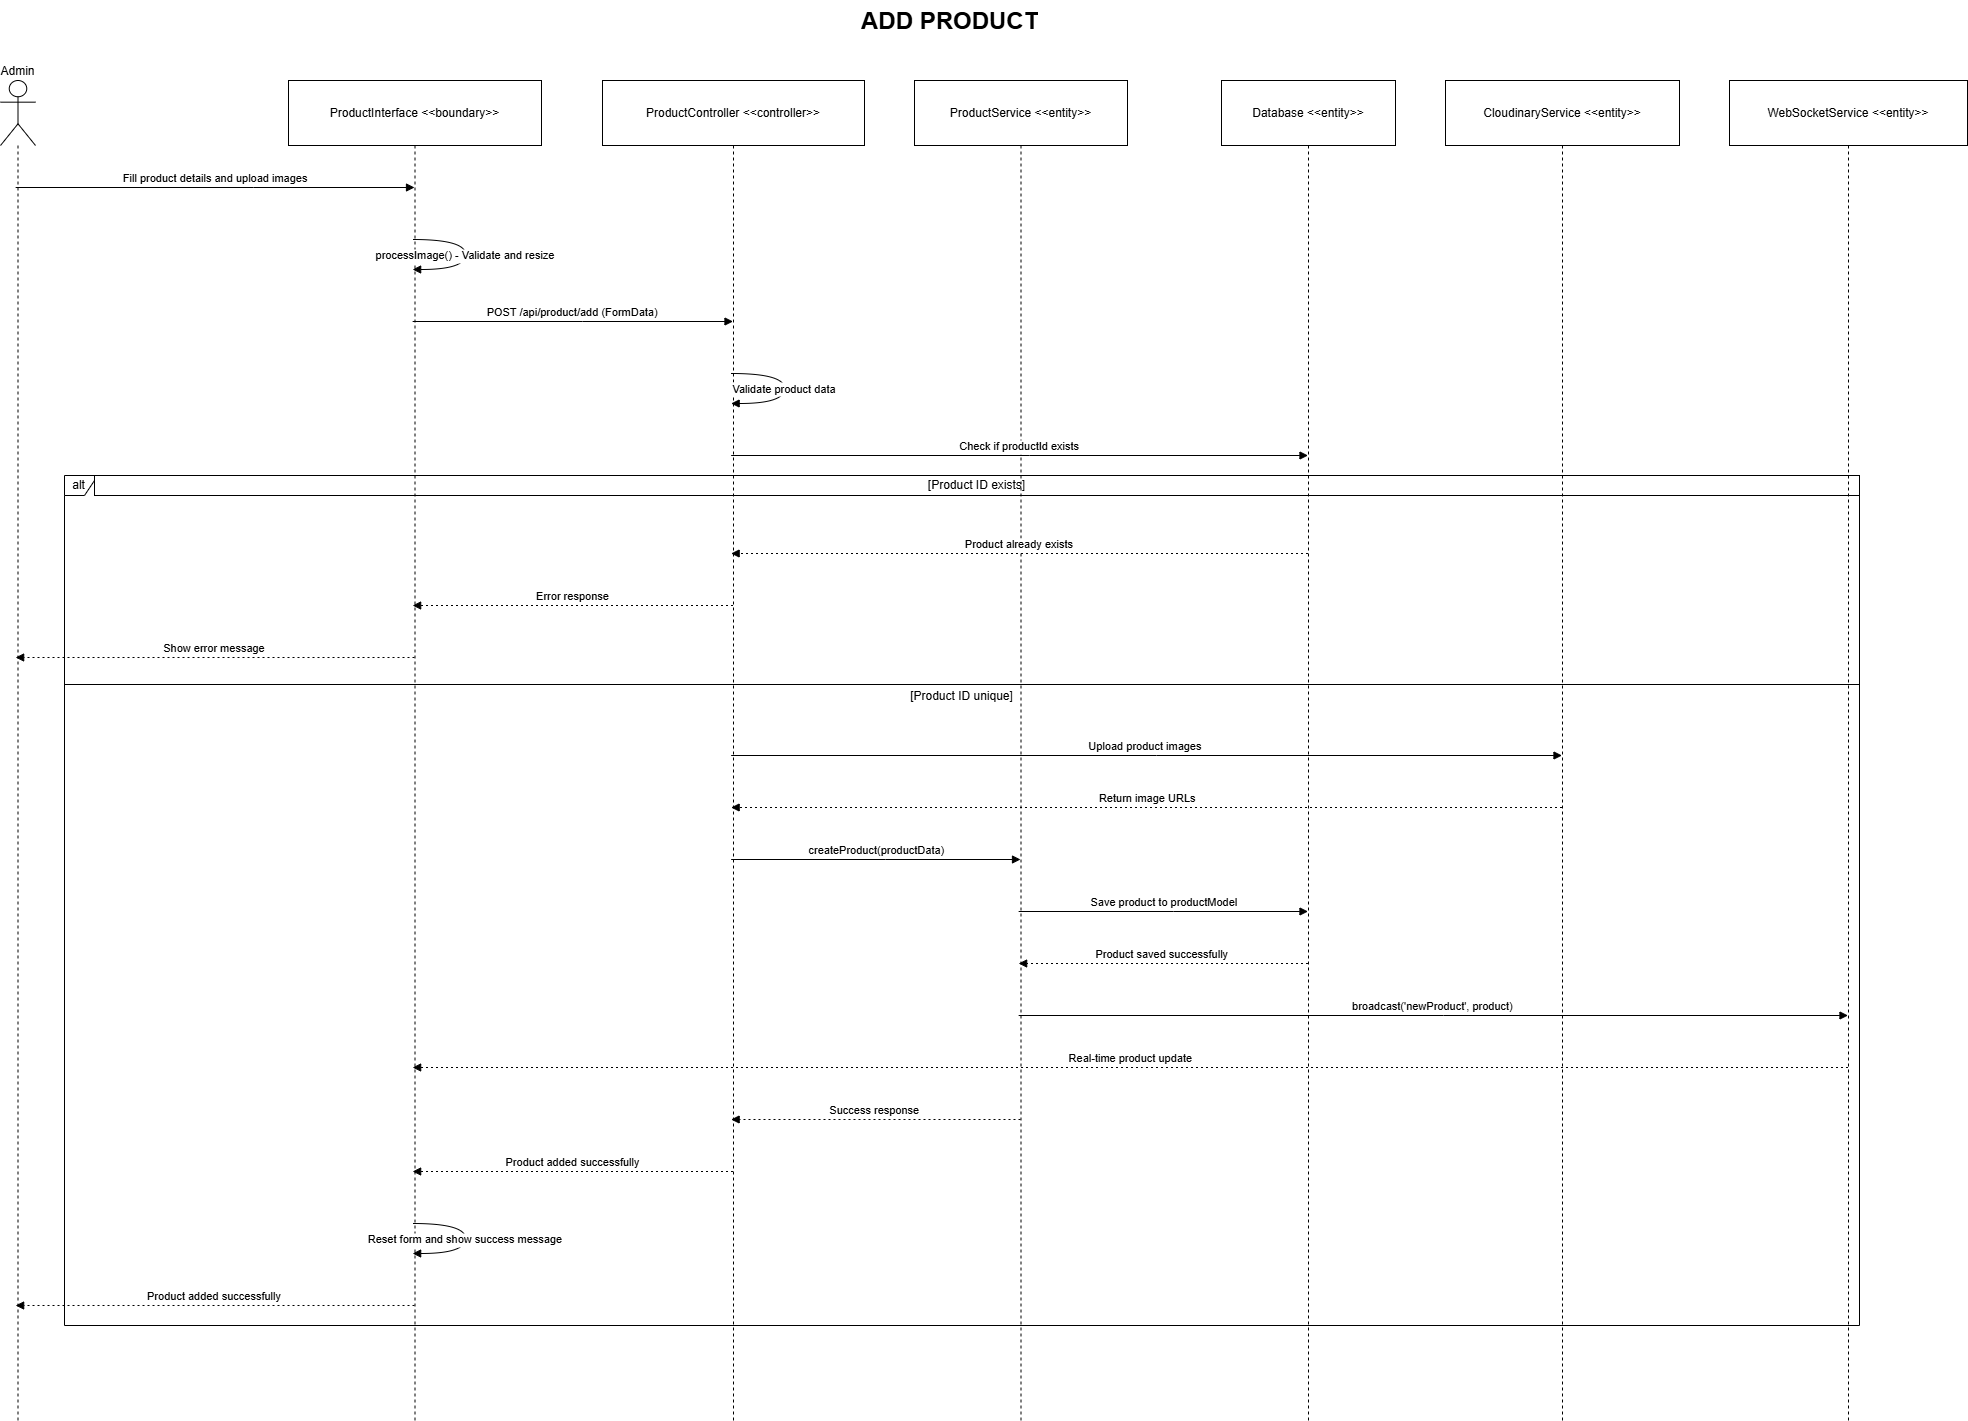

The diagram above was exported from draw.io. Its source (the exported page's mxGraphModel, read from the mxfile embedded in the PNG):
<mxGraphModel dx="4757" dy="2540" grid="1" gridSize="10" guides="1" tooltips="1" connect="1" arrows="1" fold="1" page="1" pageScale="1" pageWidth="1169" pageHeight="827" math="0" shadow="0">
  <root>
    <mxCell id="0" />
    <mxCell id="1" parent="0" />
    <mxCell id="GuopHzFIF_XUkchaqu0j-34" value="Admin" style="shape=umlLifeline;perimeter=lifelinePerimeter;whiteSpace=wrap;container=1;dropTarget=0;collapsible=0;recursiveResize=0;outlineConnect=0;portConstraint=eastwest;newEdgeStyle={&quot;edgeStyle&quot;:&quot;elbowEdgeStyle&quot;,&quot;elbow&quot;:&quot;vertical&quot;,&quot;curved&quot;:0,&quot;rounded&quot;:0};participant=umlActor;verticalAlign=bottom;labelPosition=center;verticalLabelPosition=top;align=center;size=65;" vertex="1" parent="1">
      <mxGeometry x="130" y="160" width="35" height="1340" as="geometry" />
    </mxCell>
    <mxCell id="GuopHzFIF_XUkchaqu0j-35" value="ProductInterface &lt;&lt;boundary&gt;&gt;" style="shape=umlLifeline;perimeter=lifelinePerimeter;whiteSpace=wrap;container=1;dropTarget=0;collapsible=0;recursiveResize=0;outlineConnect=0;portConstraint=eastwest;newEdgeStyle={&quot;edgeStyle&quot;:&quot;elbowEdgeStyle&quot;,&quot;elbow&quot;:&quot;vertical&quot;,&quot;curved&quot;:0,&quot;rounded&quot;:0};size=65;" vertex="1" parent="1">
      <mxGeometry x="418" y="160" width="253" height="1340" as="geometry" />
    </mxCell>
    <mxCell id="GuopHzFIF_XUkchaqu0j-36" value="ProductController &lt;&lt;controller&gt;&gt;" style="shape=umlLifeline;perimeter=lifelinePerimeter;whiteSpace=wrap;container=1;dropTarget=0;collapsible=0;recursiveResize=0;outlineConnect=0;portConstraint=eastwest;newEdgeStyle={&quot;edgeStyle&quot;:&quot;elbowEdgeStyle&quot;,&quot;elbow&quot;:&quot;vertical&quot;,&quot;curved&quot;:0,&quot;rounded&quot;:0};size=65;" vertex="1" parent="1">
      <mxGeometry x="732" y="160" width="262" height="1340" as="geometry" />
    </mxCell>
    <mxCell id="GuopHzFIF_XUkchaqu0j-37" value="ProductService &lt;&lt;entity&gt;&gt;" style="shape=umlLifeline;perimeter=lifelinePerimeter;whiteSpace=wrap;container=1;dropTarget=0;collapsible=0;recursiveResize=0;outlineConnect=0;portConstraint=eastwest;newEdgeStyle={&quot;edgeStyle&quot;:&quot;elbowEdgeStyle&quot;,&quot;elbow&quot;:&quot;vertical&quot;,&quot;curved&quot;:0,&quot;rounded&quot;:0};size=65;" vertex="1" parent="1">
      <mxGeometry x="1044" y="160" width="213" height="1340" as="geometry" />
    </mxCell>
    <mxCell id="GuopHzFIF_XUkchaqu0j-38" value="Database &lt;&lt;entity&gt;&gt;" style="shape=umlLifeline;perimeter=lifelinePerimeter;whiteSpace=wrap;container=1;dropTarget=0;collapsible=0;recursiveResize=0;outlineConnect=0;portConstraint=eastwest;newEdgeStyle={&quot;edgeStyle&quot;:&quot;elbowEdgeStyle&quot;,&quot;elbow&quot;:&quot;vertical&quot;,&quot;curved&quot;:0,&quot;rounded&quot;:0};size=65;" vertex="1" parent="1">
      <mxGeometry x="1351" y="160" width="174" height="1340" as="geometry" />
    </mxCell>
    <mxCell id="GuopHzFIF_XUkchaqu0j-39" value="CloudinaryService &lt;&lt;entity&gt;&gt;" style="shape=umlLifeline;perimeter=lifelinePerimeter;whiteSpace=wrap;container=1;dropTarget=0;collapsible=0;recursiveResize=0;outlineConnect=0;portConstraint=eastwest;newEdgeStyle={&quot;edgeStyle&quot;:&quot;elbowEdgeStyle&quot;,&quot;elbow&quot;:&quot;vertical&quot;,&quot;curved&quot;:0,&quot;rounded&quot;:0};size=65;" vertex="1" parent="1">
      <mxGeometry x="1575" y="160" width="234" height="1340" as="geometry" />
    </mxCell>
    <mxCell id="GuopHzFIF_XUkchaqu0j-40" value="WebSocketService &lt;&lt;entity&gt;&gt;" style="shape=umlLifeline;perimeter=lifelinePerimeter;whiteSpace=wrap;container=1;dropTarget=0;collapsible=0;recursiveResize=0;outlineConnect=0;portConstraint=eastwest;newEdgeStyle={&quot;edgeStyle&quot;:&quot;elbowEdgeStyle&quot;,&quot;elbow&quot;:&quot;vertical&quot;,&quot;curved&quot;:0,&quot;rounded&quot;:0};size=65;" vertex="1" parent="1">
      <mxGeometry x="1859" y="160" width="238" height="1340" as="geometry" />
    </mxCell>
    <mxCell id="GuopHzFIF_XUkchaqu0j-41" value="alt" style="shape=umlFrame;dashed=;pointerEvents=0;dropTarget=0;strokeColor=#000000;height=20;width=30" vertex="1" parent="1">
      <mxGeometry x="194" y="555" width="1795" height="850" as="geometry" />
    </mxCell>
    <mxCell id="GuopHzFIF_XUkchaqu0j-42" value="[Product ID exists]" style="text;strokeColor=#000000;fillColor=none;align=center;verticalAlign=middle;whiteSpace=wrap;" vertex="1" parent="GuopHzFIF_XUkchaqu0j-41">
      <mxGeometry x="30" width="1765" height="20" as="geometry" />
    </mxCell>
    <mxCell id="GuopHzFIF_XUkchaqu0j-43" value="[Product ID unique]" style="shape=line;dashed=0;whiteSpace=wrap;verticalAlign=top;labelPosition=center;verticalLabelPosition=middle;align=center;strokeColor=#000000;" vertex="1" parent="GuopHzFIF_XUkchaqu0j-41">
      <mxGeometry y="207" width="1795" height="4" as="geometry" />
    </mxCell>
    <mxCell id="GuopHzFIF_XUkchaqu0j-44" value="Fill product details and upload images" style="verticalAlign=bottom;edgeStyle=elbowEdgeStyle;elbow=vertical;curved=0;rounded=0;endArrow=block;" edge="1" parent="1" source="GuopHzFIF_XUkchaqu0j-34" target="GuopHzFIF_XUkchaqu0j-35">
      <mxGeometry relative="1" as="geometry">
        <Array as="points">
          <mxPoint x="383" y="267" />
        </Array>
      </mxGeometry>
    </mxCell>
    <mxCell id="GuopHzFIF_XUkchaqu0j-45" value="processImage() - Validate and resize" style="curved=1;endArrow=block;rounded=0;" edge="1" parent="1" source="GuopHzFIF_XUkchaqu0j-35" target="GuopHzFIF_XUkchaqu0j-35">
      <mxGeometry relative="1" as="geometry">
        <Array as="points">
          <mxPoint x="595" y="319" />
          <mxPoint x="595" y="349" />
        </Array>
      </mxGeometry>
    </mxCell>
    <mxCell id="GuopHzFIF_XUkchaqu0j-46" value="POST /api/product/add (FormData)" style="verticalAlign=bottom;edgeStyle=elbowEdgeStyle;elbow=vertical;curved=0;rounded=0;endArrow=block;" edge="1" parent="1" source="GuopHzFIF_XUkchaqu0j-35" target="GuopHzFIF_XUkchaqu0j-36">
      <mxGeometry relative="1" as="geometry">
        <Array as="points">
          <mxPoint x="712" y="401" />
        </Array>
      </mxGeometry>
    </mxCell>
    <mxCell id="GuopHzFIF_XUkchaqu0j-47" value="Validate product data" style="curved=1;endArrow=block;rounded=0;" edge="1" parent="1" source="GuopHzFIF_XUkchaqu0j-36" target="GuopHzFIF_XUkchaqu0j-36">
      <mxGeometry relative="1" as="geometry">
        <Array as="points">
          <mxPoint x="914" y="453" />
          <mxPoint x="914" y="483" />
        </Array>
      </mxGeometry>
    </mxCell>
    <mxCell id="GuopHzFIF_XUkchaqu0j-48" value="Check if productId exists" style="verticalAlign=bottom;edgeStyle=elbowEdgeStyle;elbow=vertical;curved=0;rounded=0;endArrow=block;" edge="1" parent="1" source="GuopHzFIF_XUkchaqu0j-36" target="GuopHzFIF_XUkchaqu0j-38">
      <mxGeometry relative="1" as="geometry">
        <Array as="points">
          <mxPoint x="1159" y="535" />
        </Array>
      </mxGeometry>
    </mxCell>
    <mxCell id="GuopHzFIF_XUkchaqu0j-49" value="Product already exists" style="verticalAlign=bottom;edgeStyle=elbowEdgeStyle;elbow=vertical;curved=0;rounded=0;dashed=1;dashPattern=2 3;endArrow=block;" edge="1" parent="1" source="GuopHzFIF_XUkchaqu0j-38" target="GuopHzFIF_XUkchaqu0j-36">
      <mxGeometry relative="1" as="geometry">
        <Array as="points">
          <mxPoint x="1162" y="633" />
        </Array>
      </mxGeometry>
    </mxCell>
    <mxCell id="GuopHzFIF_XUkchaqu0j-50" value="Error response" style="verticalAlign=bottom;edgeStyle=elbowEdgeStyle;elbow=vertical;curved=0;rounded=0;dashed=1;dashPattern=2 3;endArrow=block;" edge="1" parent="1" source="GuopHzFIF_XUkchaqu0j-36" target="GuopHzFIF_XUkchaqu0j-35">
      <mxGeometry relative="1" as="geometry">
        <Array as="points">
          <mxPoint x="715" y="685" />
        </Array>
      </mxGeometry>
    </mxCell>
    <mxCell id="GuopHzFIF_XUkchaqu0j-51" value="Show error message" style="verticalAlign=bottom;edgeStyle=elbowEdgeStyle;elbow=vertical;curved=0;rounded=0;dashed=1;dashPattern=2 3;endArrow=block;" edge="1" parent="1" source="GuopHzFIF_XUkchaqu0j-35" target="GuopHzFIF_XUkchaqu0j-34">
      <mxGeometry relative="1" as="geometry">
        <Array as="points">
          <mxPoint x="386" y="737" />
        </Array>
      </mxGeometry>
    </mxCell>
    <mxCell id="GuopHzFIF_XUkchaqu0j-52" value="Upload product images" style="verticalAlign=bottom;edgeStyle=elbowEdgeStyle;elbow=vertical;curved=0;rounded=0;endArrow=block;" edge="1" parent="1" source="GuopHzFIF_XUkchaqu0j-36" target="GuopHzFIF_XUkchaqu0j-39">
      <mxGeometry relative="1" as="geometry">
        <Array as="points">
          <mxPoint x="1286" y="835" />
        </Array>
      </mxGeometry>
    </mxCell>
    <mxCell id="GuopHzFIF_XUkchaqu0j-53" value="Return image URLs" style="verticalAlign=bottom;edgeStyle=elbowEdgeStyle;elbow=vertical;curved=0;rounded=0;dashed=1;dashPattern=2 3;endArrow=block;" edge="1" parent="1" source="GuopHzFIF_XUkchaqu0j-39" target="GuopHzFIF_XUkchaqu0j-36">
      <mxGeometry relative="1" as="geometry">
        <Array as="points">
          <mxPoint x="1289" y="887" />
        </Array>
      </mxGeometry>
    </mxCell>
    <mxCell id="GuopHzFIF_XUkchaqu0j-54" value="createProduct(productData)" style="verticalAlign=bottom;edgeStyle=elbowEdgeStyle;elbow=vertical;curved=0;rounded=0;endArrow=block;" edge="1" parent="1" source="GuopHzFIF_XUkchaqu0j-36" target="GuopHzFIF_XUkchaqu0j-37">
      <mxGeometry relative="1" as="geometry">
        <Array as="points">
          <mxPoint x="1015" y="939" />
        </Array>
      </mxGeometry>
    </mxCell>
    <mxCell id="GuopHzFIF_XUkchaqu0j-55" value="Save product to productModel" style="verticalAlign=bottom;edgeStyle=elbowEdgeStyle;elbow=vertical;curved=0;rounded=0;endArrow=block;" edge="1" parent="1" source="GuopHzFIF_XUkchaqu0j-37" target="GuopHzFIF_XUkchaqu0j-38">
      <mxGeometry relative="1" as="geometry">
        <Array as="points">
          <mxPoint x="1303" y="991" />
        </Array>
      </mxGeometry>
    </mxCell>
    <mxCell id="GuopHzFIF_XUkchaqu0j-56" value="Product saved successfully" style="verticalAlign=bottom;edgeStyle=elbowEdgeStyle;elbow=vertical;curved=0;rounded=0;dashed=1;dashPattern=2 3;endArrow=block;" edge="1" parent="1" source="GuopHzFIF_XUkchaqu0j-38" target="GuopHzFIF_XUkchaqu0j-37">
      <mxGeometry relative="1" as="geometry">
        <Array as="points">
          <mxPoint x="1306" y="1043" />
        </Array>
      </mxGeometry>
    </mxCell>
    <mxCell id="GuopHzFIF_XUkchaqu0j-57" value="broadcast('newProduct', product)" style="verticalAlign=bottom;edgeStyle=elbowEdgeStyle;elbow=vertical;curved=0;rounded=0;endArrow=block;" edge="1" parent="1" source="GuopHzFIF_XUkchaqu0j-37" target="GuopHzFIF_XUkchaqu0j-40">
      <mxGeometry relative="1" as="geometry">
        <Array as="points">
          <mxPoint x="1573" y="1095" />
        </Array>
      </mxGeometry>
    </mxCell>
    <mxCell id="GuopHzFIF_XUkchaqu0j-58" value="Real-time product update" style="verticalAlign=bottom;edgeStyle=elbowEdgeStyle;elbow=vertical;curved=0;rounded=0;dashed=1;dashPattern=2 3;endArrow=block;" edge="1" parent="1" source="GuopHzFIF_XUkchaqu0j-40" target="GuopHzFIF_XUkchaqu0j-35">
      <mxGeometry relative="1" as="geometry">
        <Array as="points">
          <mxPoint x="1272" y="1147" />
        </Array>
      </mxGeometry>
    </mxCell>
    <mxCell id="GuopHzFIF_XUkchaqu0j-59" value="Success response" style="verticalAlign=bottom;edgeStyle=elbowEdgeStyle;elbow=vertical;curved=0;rounded=0;dashed=1;dashPattern=2 3;endArrow=block;" edge="1" parent="1" source="GuopHzFIF_XUkchaqu0j-37" target="GuopHzFIF_XUkchaqu0j-36">
      <mxGeometry relative="1" as="geometry">
        <Array as="points">
          <mxPoint x="1018" y="1199" />
        </Array>
      </mxGeometry>
    </mxCell>
    <mxCell id="GuopHzFIF_XUkchaqu0j-60" value="Product added successfully" style="verticalAlign=bottom;edgeStyle=elbowEdgeStyle;elbow=vertical;curved=0;rounded=0;dashed=1;dashPattern=2 3;endArrow=block;" edge="1" parent="1" source="GuopHzFIF_XUkchaqu0j-36" target="GuopHzFIF_XUkchaqu0j-35">
      <mxGeometry relative="1" as="geometry">
        <Array as="points">
          <mxPoint x="715" y="1251" />
        </Array>
      </mxGeometry>
    </mxCell>
    <mxCell id="GuopHzFIF_XUkchaqu0j-61" value="Reset form and show success message" style="curved=1;endArrow=block;rounded=0;" edge="1" parent="1" source="GuopHzFIF_XUkchaqu0j-35" target="GuopHzFIF_XUkchaqu0j-35">
      <mxGeometry relative="1" as="geometry">
        <Array as="points">
          <mxPoint x="595" y="1303" />
          <mxPoint x="595" y="1333" />
        </Array>
      </mxGeometry>
    </mxCell>
    <mxCell id="GuopHzFIF_XUkchaqu0j-62" value="Product added successfully" style="verticalAlign=bottom;edgeStyle=elbowEdgeStyle;elbow=vertical;curved=0;rounded=0;dashed=1;dashPattern=2 3;endArrow=block;" edge="1" parent="1" source="GuopHzFIF_XUkchaqu0j-35" target="GuopHzFIF_XUkchaqu0j-34">
      <mxGeometry relative="1" as="geometry">
        <Array as="points">
          <mxPoint x="386" y="1385" />
        </Array>
      </mxGeometry>
    </mxCell>
    <mxCell id="GuopHzFIF_XUkchaqu0j-63" value="&lt;h1 style=&quot;margin-top: 0px;&quot;&gt;ADD PRODUCT&lt;/h1&gt;" style="text;html=1;whiteSpace=wrap;overflow=hidden;rounded=0;" vertex="1" parent="1">
      <mxGeometry x="989" y="80" width="180" height="120" as="geometry" />
    </mxCell>
  </root>
</mxGraphModel>